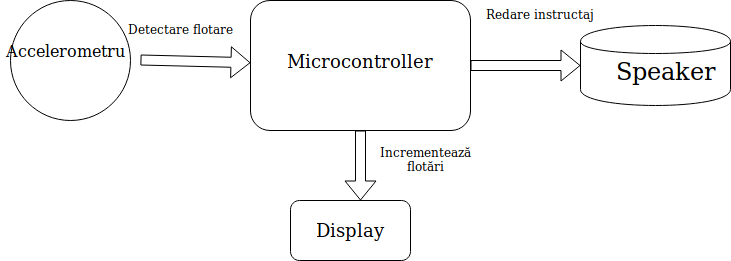

The diagram above was exported from draw.io. Its source (the exported page's mxGraphModel, read from the mxfile embedded in the PNG):
<mxGraphModel dx="1327" dy="778" grid="1" gridSize="10" guides="1" tooltips="1" connect="1" arrows="1" fold="1" page="1" pageScale="1" pageWidth="850" pageHeight="1100" math="0" shadow="0">
  <root>
    <mxCell id="0" />
    <mxCell id="1" parent="0" />
    <mxCell id="QoEm_HJdLy18fjXGLVWv-1" value="" style="ellipse;whiteSpace=wrap;html=1;aspect=fixed;" vertex="1" parent="1">
      <mxGeometry x="80" y="150" width="120" height="120" as="geometry" />
    </mxCell>
    <mxCell id="QoEm_HJdLy18fjXGLVWv-2" value="" style="shape=flexArrow;endArrow=classic;html=1;" edge="1" parent="1" target="QoEm_HJdLy18fjXGLVWv-3">
      <mxGeometry width="50" height="50" relative="1" as="geometry">
        <mxPoint x="210" y="209.5" as="sourcePoint" />
        <mxPoint x="300" y="210" as="targetPoint" />
      </mxGeometry>
    </mxCell>
    <mxCell id="QoEm_HJdLy18fjXGLVWv-3" value="" style="rounded=1;whiteSpace=wrap;html=1;" vertex="1" parent="1">
      <mxGeometry x="320" y="150" width="220" height="130" as="geometry" />
    </mxCell>
    <mxCell id="QoEm_HJdLy18fjXGLVWv-5" value="" style="rounded=1;whiteSpace=wrap;html=1;" vertex="1" parent="1">
      <mxGeometry x="360" y="350" width="120" height="60" as="geometry" />
    </mxCell>
    <mxCell id="QoEm_HJdLy18fjXGLVWv-7" value="" style="shape=cylinder;whiteSpace=wrap;html=1;boundedLbl=1;backgroundOutline=1;" vertex="1" parent="1">
      <mxGeometry x="650" y="175" width="150" height="80" as="geometry" />
    </mxCell>
    <mxCell id="QoEm_HJdLy18fjXGLVWv-8" value="&lt;div&gt;&lt;font size=&quot;3&quot;&gt;Accelerometru&lt;/font&gt;&lt;/div&gt;&lt;div&gt;&lt;font size=&quot;3&quot;&gt;&lt;br&gt;&lt;/font&gt;&lt;/div&gt;" style="text;html=1;resizable=0;autosize=1;align=center;verticalAlign=middle;points=[];fillColor=none;strokeColor=none;rounded=0;" vertex="1" parent="1">
      <mxGeometry x="70" y="190" width="130" height="40" as="geometry" />
    </mxCell>
    <mxCell id="QoEm_HJdLy18fjXGLVWv-9" value="&lt;div&gt;&lt;font style=&quot;font-size: 18px&quot;&gt;Microcontroller&lt;/font&gt;&lt;/div&gt;&lt;div&gt;&lt;font size=&quot;3&quot;&gt;&lt;br&gt;&lt;/font&gt;&lt;/div&gt;" style="text;html=1;resizable=0;autosize=1;align=center;verticalAlign=middle;points=[];fillColor=none;strokeColor=none;rounded=0;" vertex="1" parent="1">
      <mxGeometry x="350" y="200" width="160" height="40" as="geometry" />
    </mxCell>
    <mxCell id="QoEm_HJdLy18fjXGLVWv-11" value="&lt;font style=&quot;font-size: 24px&quot;&gt;Speaker&lt;/font&gt;" style="text;html=1;resizable=0;autosize=1;align=center;verticalAlign=middle;points=[];fillColor=none;strokeColor=none;rounded=0;" vertex="1" parent="1">
      <mxGeometry x="680" y="210" width="110" height="20" as="geometry" />
    </mxCell>
    <mxCell id="QoEm_HJdLy18fjXGLVWv-12" value="&lt;font style=&quot;font-size: 18px&quot;&gt;Display&lt;/font&gt;" style="text;html=1;resizable=0;autosize=1;align=center;verticalAlign=middle;points=[];fillColor=none;strokeColor=none;rounded=0;" vertex="1" parent="1">
      <mxGeometry x="380" y="370" width="80" height="20" as="geometry" />
    </mxCell>
    <mxCell id="QoEm_HJdLy18fjXGLVWv-13" value="" style="shape=flexArrow;endArrow=classic;html=1;" edge="1" parent="1">
      <mxGeometry width="50" height="50" relative="1" as="geometry">
        <mxPoint x="430" y="280" as="sourcePoint" />
        <mxPoint x="430" y="350" as="targetPoint" />
      </mxGeometry>
    </mxCell>
    <mxCell id="QoEm_HJdLy18fjXGLVWv-14" value="" style="shape=flexArrow;endArrow=classic;html=1;entryX=0;entryY=0.5;entryDx=0;entryDy=0;exitX=1;exitY=0.5;exitDx=0;exitDy=0;" edge="1" parent="1" source="QoEm_HJdLy18fjXGLVWv-3" target="QoEm_HJdLy18fjXGLVWv-7">
      <mxGeometry width="50" height="50" relative="1" as="geometry">
        <mxPoint x="540" y="245" as="sourcePoint" />
        <mxPoint x="590" y="195" as="targetPoint" />
      </mxGeometry>
    </mxCell>
    <mxCell id="QoEm_HJdLy18fjXGLVWv-15" value="&lt;div&gt;Detectare flotare&lt;/div&gt;&lt;div&gt;&lt;br&gt;&lt;/div&gt;" style="text;html=1;resizable=0;autosize=1;align=center;verticalAlign=middle;points=[];fillColor=none;strokeColor=none;rounded=0;" vertex="1" parent="1">
      <mxGeometry x="190" y="170" width="120" height="30" as="geometry" />
    </mxCell>
    <mxCell id="QoEm_HJdLy18fjXGLVWv-16" value="&lt;div&gt;Incrementează&lt;/div&gt;&lt;div&gt;flotări&lt;/div&gt;&lt;div&gt;&lt;br&gt;&lt;/div&gt;" style="text;html=1;resizable=0;autosize=1;align=center;verticalAlign=middle;points=[];fillColor=none;strokeColor=none;rounded=0;" vertex="1" parent="1">
      <mxGeometry x="440" y="290" width="110" height="50" as="geometry" />
    </mxCell>
    <mxCell id="QoEm_HJdLy18fjXGLVWv-17" value="&lt;div&gt;Redare instructaj&lt;/div&gt;&lt;div&gt;&lt;br&gt;&lt;/div&gt;" style="text;html=1;resizable=0;autosize=1;align=center;verticalAlign=middle;points=[];fillColor=none;strokeColor=none;rounded=0;" vertex="1" parent="1">
      <mxGeometry x="550" y="155" width="120" height="30" as="geometry" />
    </mxCell>
  </root>
</mxGraphModel>